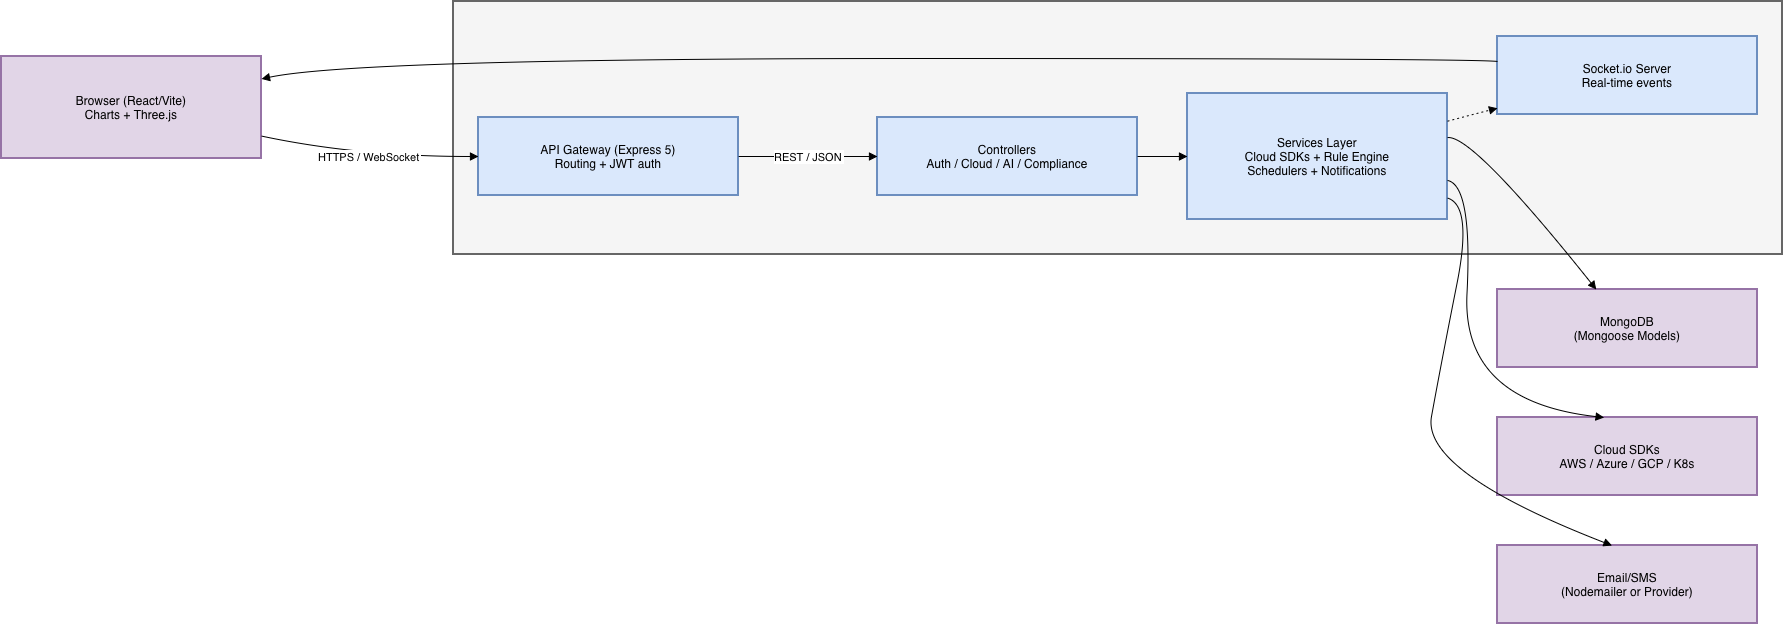

The diagram above was exported from draw.io. Its source (the exported page's mxGraphModel, read from the mxfile embedded in the PNG):
<mxGraphModel dx="1379" dy="815" grid="1" gridSize="10" guides="1" tooltips="1" connect="1" arrows="1" fold="1" page="1" pageScale="1" pageWidth="1169" pageHeight="827" background="none" math="0" shadow="0">
  <root>
    <mxCell id="0" />
    <mxCell id="1" parent="0" />
    <mxCell id="8rTq6xCwgo3YwZdVJouQ-1" parent="1" style="whiteSpace=wrap;strokeWidth=2;fillColor=#f5f5f5;fontColor=#333333;strokeColor=#666666;" value="Infra" vertex="1">
      <mxGeometry height="253" width="1329" x="472" y="20" as="geometry" />
    </mxCell>
    <mxCell id="8rTq6xCwgo3YwZdVJouQ-2" parent="1" style="whiteSpace=wrap;strokeWidth=2;fillColor=#e1d5e7;strokeColor=#9673a6;" value="Browser (React/Vite)&#10;Charts + Three.js" vertex="1">
      <mxGeometry height="102" width="260" x="20" y="75" as="geometry" />
    </mxCell>
    <mxCell id="8rTq6xCwgo3YwZdVJouQ-3" parent="1" style="whiteSpace=wrap;strokeWidth=2;fillColor=#dae8fc;strokeColor=#6c8ebf;" value="API Gateway (Express 5)&#10;Routing + JWT auth" vertex="1">
      <mxGeometry height="78" width="260" x="497" y="136" as="geometry" />
    </mxCell>
    <mxCell id="8rTq6xCwgo3YwZdVJouQ-4" parent="1" style="whiteSpace=wrap;strokeWidth=2;fillColor=#dae8fc;strokeColor=#6c8ebf;" value="Controllers&#10;Auth / Cloud / AI / Compliance" vertex="1">
      <mxGeometry height="78" width="260" x="896" y="136" as="geometry" />
    </mxCell>
    <mxCell id="8rTq6xCwgo3YwZdVJouQ-5" parent="1" style="whiteSpace=wrap;strokeWidth=2;fillColor=#dae8fc;strokeColor=#6c8ebf;" value="Services Layer&#10;Cloud SDKs + Rule Engine&#10;Schedulers + Notifications" vertex="1">
      <mxGeometry height="126" width="260" x="1206" y="112" as="geometry" />
    </mxCell>
    <mxCell id="8rTq6xCwgo3YwZdVJouQ-6" parent="1" style="whiteSpace=wrap;strokeWidth=2;fillColor=#e1d5e7;strokeColor=#9673a6;" value="MongoDB&#10;(Mongoose Models)" vertex="1">
      <mxGeometry height="78" width="260" x="1516" y="308" as="geometry" />
    </mxCell>
    <mxCell id="8rTq6xCwgo3YwZdVJouQ-7" parent="1" style="whiteSpace=wrap;strokeWidth=2;fillColor=#dae8fc;strokeColor=#6c8ebf;" value="Socket.io Server&#10;Real-time events" vertex="1">
      <mxGeometry height="78" width="260" x="1516" y="55" as="geometry" />
    </mxCell>
    <mxCell id="8rTq6xCwgo3YwZdVJouQ-8" parent="1" style="whiteSpace=wrap;strokeWidth=2;fillColor=#e1d5e7;strokeColor=#9673a6;" value="Cloud SDKs&#10;AWS / Azure / GCP / K8s" vertex="1">
      <mxGeometry height="78" width="260" x="1516" y="436" as="geometry" />
    </mxCell>
    <mxCell id="8rTq6xCwgo3YwZdVJouQ-9" parent="1" style="whiteSpace=wrap;strokeWidth=2;fillColor=#e1d5e7;strokeColor=#9673a6;" value="Email/SMS&#10;(Nodemailer or Provider)" vertex="1">
      <mxGeometry height="78" width="260" x="1516" y="564" as="geometry" />
    </mxCell>
    <mxCell id="8rTq6xCwgo3YwZdVJouQ-10" edge="1" parent="1" source="8rTq6xCwgo3YwZdVJouQ-2" style="curved=1;startArrow=none;endArrow=block;exitX=1;exitY=0.78;entryX=0;entryY=0.5;rounded=0;" target="8rTq6xCwgo3YwZdVJouQ-3" value="HTTPS / WebSocket">
      <mxGeometry relative="1" as="geometry">
        <Array as="points">
          <mxPoint x="376" y="175" />
        </Array>
      </mxGeometry>
    </mxCell>
    <mxCell id="8rTq6xCwgo3YwZdVJouQ-11" edge="1" parent="1" source="8rTq6xCwgo3YwZdVJouQ-3" style="curved=1;startArrow=none;endArrow=block;exitX=1;exitY=0.5;entryX=0;entryY=0.5;rounded=0;" target="8rTq6xCwgo3YwZdVJouQ-4" value="REST / JSON">
      <mxGeometry relative="1" as="geometry">
        <Array as="points" />
      </mxGeometry>
    </mxCell>
    <mxCell id="8rTq6xCwgo3YwZdVJouQ-12" edge="1" parent="1" source="8rTq6xCwgo3YwZdVJouQ-4" style="curved=1;startArrow=none;endArrow=block;exitX=1;exitY=0.5;entryX=0;entryY=0.5;rounded=0;" target="8rTq6xCwgo3YwZdVJouQ-5" value="">
      <mxGeometry relative="1" as="geometry">
        <Array as="points" />
      </mxGeometry>
    </mxCell>
    <mxCell id="8rTq6xCwgo3YwZdVJouQ-13" edge="1" parent="1" source="8rTq6xCwgo3YwZdVJouQ-5" style="curved=1;startArrow=none;endArrow=block;exitX=1;exitY=0.35;entryX=0.38;entryY=0;rounded=0;" target="8rTq6xCwgo3YwZdVJouQ-6" value="">
      <mxGeometry relative="1" as="geometry">
        <Array as="points">
          <mxPoint x="1491" y="153" />
        </Array>
      </mxGeometry>
    </mxCell>
    <mxCell id="8rTq6xCwgo3YwZdVJouQ-14" edge="1" parent="1" source="8rTq6xCwgo3YwZdVJouQ-5" style="curved=1;dashed=1;dashPattern=2 3;startArrow=none;endArrow=block;exitX=1;exitY=0.22;entryX=0;entryY=0.92;rounded=0;" target="8rTq6xCwgo3YwZdVJouQ-7" value="">
      <mxGeometry relative="1" as="geometry">
        <Array as="points">
          <mxPoint x="1491" y="133" />
        </Array>
      </mxGeometry>
    </mxCell>
    <mxCell id="8rTq6xCwgo3YwZdVJouQ-15" edge="1" parent="1" source="8rTq6xCwgo3YwZdVJouQ-7" style="curved=1;startArrow=none;endArrow=block;exitX=0;exitY=0.32;entryX=1;entryY=0.22;rounded=0;" target="8rTq6xCwgo3YwZdVJouQ-2" value="">
      <mxGeometry relative="1" as="geometry">
        <Array as="points">
          <mxPoint x="1491" y="77" />
          <mxPoint x="376" y="77" />
        </Array>
      </mxGeometry>
    </mxCell>
    <mxCell id="8rTq6xCwgo3YwZdVJouQ-16" edge="1" parent="1" source="8rTq6xCwgo3YwZdVJouQ-5" style="curved=1;startArrow=none;endArrow=block;exitX=1;exitY=0.69;entryX=0.41;entryY=0;rounded=0;" target="8rTq6xCwgo3YwZdVJouQ-8" value="">
      <mxGeometry relative="1" as="geometry">
        <Array as="points">
          <mxPoint x="1491" y="204" />
          <mxPoint x="1480" y="420" />
        </Array>
      </mxGeometry>
    </mxCell>
    <mxCell id="8rTq6xCwgo3YwZdVJouQ-17" edge="1" parent="1" source="8rTq6xCwgo3YwZdVJouQ-5" style="curved=1;startArrow=none;endArrow=block;exitX=1;exitY=0.83;entryX=0.44;entryY=0;rounded=0;" target="8rTq6xCwgo3YwZdVJouQ-9" value="">
      <mxGeometry relative="1" as="geometry">
        <Array as="points">
          <mxPoint x="1491" y="224" />
          <mxPoint x="1460" y="380" />
          <mxPoint x="1440" y="490" />
        </Array>
      </mxGeometry>
    </mxCell>
  </root>
</mxGraphModel>